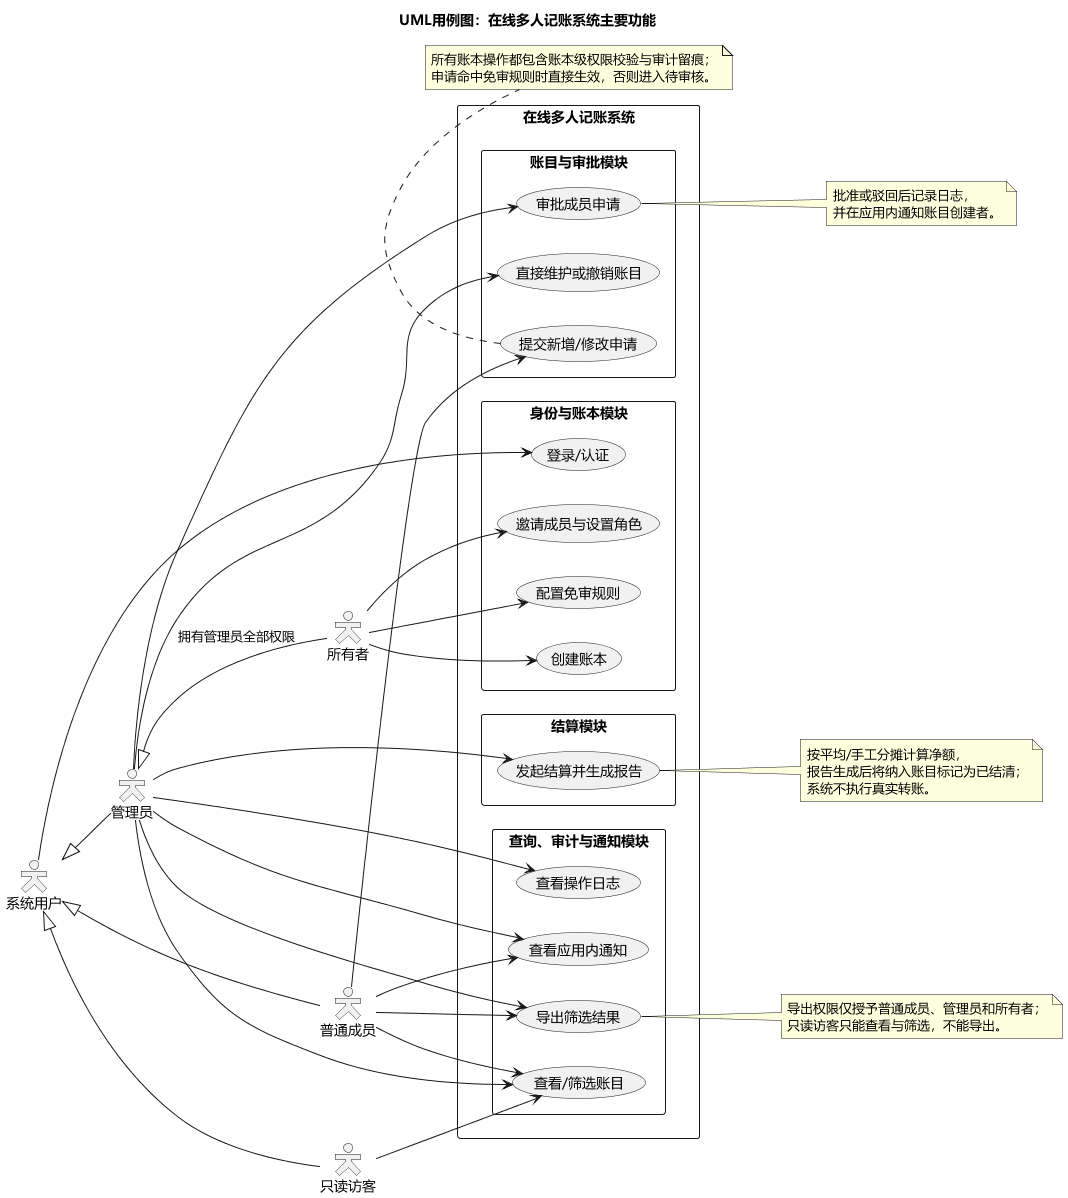

The diagram above was rendered by PlantUML. Its source (embedded in the PNG):
@startuml
' 行为性图：按账本角色展示系统主要用例
skinparam backgroundColor #FFFFFF
skinparam defaultFontName "Microsoft YaHei"
skinparam shadowing false
skinparam packageStyle rectangle
skinparam actorStyle hollow
skinparam nodesep 34
skinparam ranksep 48
left to right direction

title UML用例图：在线多人记账系统主要功能

actor "系统用户" as User
actor "只读访客" as Viewer
actor "普通成员" as Member
actor "管理员" as Admin
actor "所有者" as Owner

User <|-- Viewer
User <|-- Member
User <|-- Admin
Admin <|-- Owner : 拥有管理员全部权限

rectangle "在线多人记账系统" {
  package "身份与账本模块" {
    usecase "登录/认证" as UC_Login
    usecase "创建账本" as UC_CreateLedger
    usecase "邀请成员与设置角色" as UC_Member
    usecase "配置免审规则" as UC_Exempt
  }

  package "账目与审批模块" {
    usecase "提交新增/修改申请" as UC_Apply
    usecase "审批成员申请" as UC_Approve
    usecase "直接维护或撤销账目" as UC_Maintain
  }

  package "结算模块" {
    usecase "发起结算并生成报告" as UC_Settle
  }

  package "查询、审计与通知模块" {
    usecase "查看/筛选账目" as UC_View
    usecase "导出筛选结果" as UC_Export
    usecase "查看操作日志" as UC_Audit
    usecase "查看应用内通知" as UC_Notice
  }
}

' 通用登录
User --> UC_Login

' 所有者独有功能
Owner --> UC_CreateLedger
Owner --> UC_Member
Owner --> UC_Exempt

' 管理员功能；所有者通过继承获得
Admin --> UC_Approve
Admin --> UC_Maintain
Admin --> UC_Settle
Admin --> UC_View
Admin --> UC_Export
Admin --> UC_Audit
Admin --> UC_Notice

' 普通成员功能
Member --> UC_Apply
Member --> UC_View
Member --> UC_Export
Member --> UC_Notice

' 只读访客功能
Viewer --> UC_View

note bottom of UC_Apply
  所有账本操作都包含账本级权限校验与审计留痕；
  申请命中免审规则时直接生效，否则进入待审核。
end note

note right of UC_Approve
  批准或驳回后记录日志，
  并在应用内通知账目创建者。
end note

note right of UC_Settle
  按平均/手工分摊计算净额，
  报告生成后将纳入账目标记为已结清；
  系统不执行真实转账。
end note

note right of UC_Export
  导出权限仅授予普通成员、管理员和所有者；
  只读访客只能查看与筛选，不能导出。
end note

@enduml